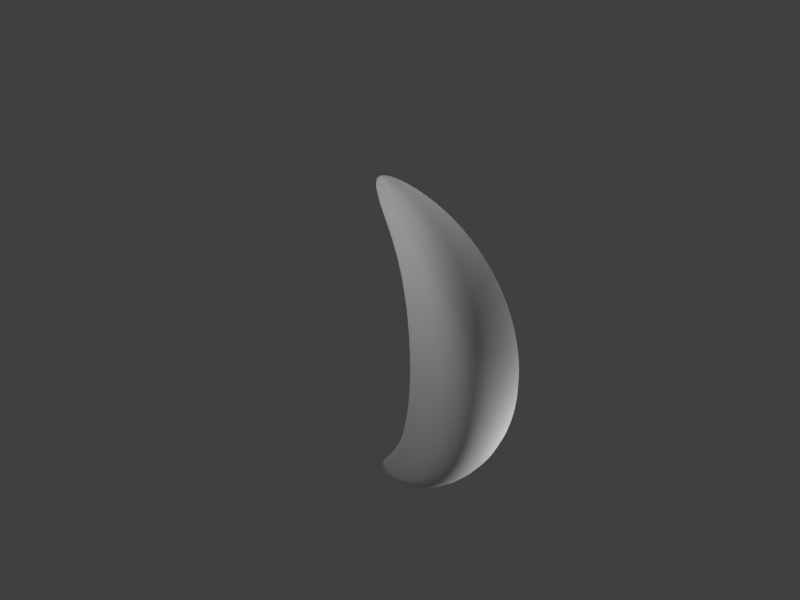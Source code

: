 # Source: BurgerTime.blend  (saved by Blender 2.72.0; exported with 4.5.12 LTS)
import bpy
from mathutils import Matrix  # noqa: F401  (used for matrix-valued properties, if any)

bpy.ops.wm.read_factory_settings(use_empty=True)
scene = bpy.context.scene
scene.name = 'Scene'

# ---- collections
col_collection_1 = bpy.data.collections.new('Collection 1'); scene.collection.children.link(col_collection_1)
col_collection_1.hide_render = True
col_collection_1.hide_viewport = True
col_collection_2 = bpy.data.collections.new('Collection 2'); scene.collection.children.link(col_collection_2)
col_collection_2.hide_render = True
col_collection_2.hide_viewport = True
col_collection_3 = bpy.data.collections.new('Collection 3'); scene.collection.children.link(col_collection_3)

# ---- materials (node trees are filled in below, after node groups)
mat_material = bpy.data.materials.new('Material')
mat_material.alpha_threshold = 0.0
mat_material.use_transparent_shadow = False
mat_material.roughness = 0.5
mat_material.line_color = (0.0, 0.0, 0.0, 1.0)
mat_material_001 = bpy.data.materials.new('Material.001')
mat_material_001.alpha_threshold = 0.0
mat_material_001.use_transparent_shadow = False
mat_material_001.roughness = 0.5
mat_material_001.specular_intensity = 1.0

# ---- material node trees

# ---- world
world_world = bpy.data.worlds.new('World'); scene.world = world_world
world_world.color = (0.05088, 0.05088, 0.05088)
world_world.use_sun_shadow = False
world_world.sun_shadow_jitter_overblur = 0.0
world_world.cycles.sampling_method = 'MANUAL'
world_world.cycles.sample_map_resolution = 256

# ---- cameras
cam_camera = bpy.data.cameras.new('Camera')
cam_camera.clip_end = 100.0
cam_camera.lens = 35.0
cam_camera.sensor_width = 32.0
cam_camera.sensor_height = 18.0
cam_camera.ortho_scale = 7.314
cam_camera.dof.focus_distance = 0.0
cam_camera.dof.aperture_fstop = 128.0

# ---- lights
light_point_002 = bpy.data.lights.new('Point.002', 'POINT')
light_point_002.transmission_factor = 0.0
light_point_002.energy = 100.0
light_point_002.shadow_buffer_clip_start = 0.5
light_point_002.shadow_soft_size = 0.1
light_point_002.shadow_maximum_resolution = 0.006
light_point_002.use_absolute_resolution = True
light_point_002.cycles.use_multiple_importance_sampling = False
light_point_001 = bpy.data.lights.new('Point.001', 'POINT')
light_point_001.transmission_factor = 0.0
light_point_001.energy = 100.0
light_point_001.shadow_buffer_clip_start = 0.5
light_point_001.shadow_soft_size = 0.1
light_point_001.shadow_maximum_resolution = 0.006
light_point_001.use_absolute_resolution = True
light_point_001.cycles.use_multiple_importance_sampling = False
light_point = bpy.data.lights.new('Point', 'POINT')
light_point.transmission_factor = 0.0
light_point.energy = 100.0
light_point.shadow_buffer_clip_start = 0.5
light_point.shadow_soft_size = 0.1
light_point.shadow_maximum_resolution = 0.006
light_point.use_absolute_resolution = True
light_point.cycles.use_multiple_importance_sampling = False

# ---- meshes
me_cube = bpy.data.meshes.new('Cube')
me_cube.from_pydata([(-2.945e-07, 1.0, 4.768e-07), (-7.451e-09, 1.0, 2.0), (2.0, 1.0, 2.0), (2.0, 1.0, -4.47e-07), (-6.278e-07, 1.192e-07, 7.153e-07), (7.321e-07, 5.395e-14, 2.0), (2.0, 2.871e-07, 2.0), (2.0, 4.848e-07, 2.98e-08)], [], [(0, 3, 2, 1), (4, 5, 6, 7), (0, 1, 5, 4), (2, 3, 7, 6), (4, 7, 3, 0)])
_uv = me_cube.uv_layers.new(name='UVMap')
_uv.uv.foreach_set('vector', [0.4917, 0.2867, 0.5598, 0.2867, 0.5598, 0.2331, 0.4917, 0.2331, 0.3485, 0.5927, 0.3485, 0.7817, 0.6464, 0.7817, 0.6464, 0.5927, 0.1992, 0.2464, 0.8016, 0.2464, 0.8016, 0.6808, 0.1992, 0.6808, 0.1996, 0.2464, 0.8008, 0.2464, 0.8008, 0.6808, 0.1996, 0.6808, 0.1992, 0.6808, 0.8008, 0.6808, 0.8008, 0.2464, 0.1992, 0.2464])
me_cube.materials.append(mat_material)
me_cube.use_remesh_preserve_volume = False
me_cube.use_remesh_preserve_attributes = False
me_cube.use_mirror_vertex_groups = False
me_cube.update()
me_circle = bpy.data.meshes.new('Circle')
me_circle.from_pydata([(-0.5, 0.15, 0.866), (-1.0, 0.15, 0.0), (-0.5, 0.15, -0.866), (0.5, 0.15, -0.866), (1.0, 0.15, 1.192e-07), (0.5, 0.15, 0.866), (-0.5, -0.15, 0.866), (-1.0, -0.15, 0.0), (-0.5, -0.15, -0.866), (0.5, -0.15, -0.866), (1.0, -0.15, 1.192e-07), (0.5, -0.15, 0.866)], [], [(3, 4, 10, 9), (2, 3, 9, 8), (1, 2, 8, 7), (5, 0, 6, 11), (0, 1, 7, 6), (4, 5, 11, 10), (10, 11, 9), (9, 11, 6, 8), (7, 8, 6), (1, 0, 2), (4, 3, 5), (3, 2, 0, 5)])
_uv = me_circle.uv_layers.new(name='UVMap')
_uv.uv.foreach_set('vector', [0.8818, 0.3572, 0.9925, 0.3572, 0.9925, 0.3892, 0.8818, 0.3892, 0.8818, 0.3572, 0.9925, 0.3572, 0.9925, 0.3892, 0.8818, 0.3892, 0.9925, 0.3892, 0.8818, 0.3892, 0.8818, 0.3572, 0.9925, 0.3572, 0.9925, 0.3892, 0.8818, 0.3892, 0.8818, 0.3572, 0.9925, 0.3572, 0.9925, 0.3892, 0.8818, 0.3892, 0.8818, 0.3572, 0.9925, 0.3572, 0.8818, 0.3572, 0.9925, 0.3572, 0.9925, 0.3892, 0.8818, 0.3892, 0.8574, 0.4515, 0.8039, 0.4851, 0.8696, 0.3419, 0.8696, 0.3419, 0.8039, 0.4851, 0.7626, 0.4092, 0.8283, 0.266, 0.7748, 0.2997, 0.8283, 0.266, 0.7626, 0.4092, 0.7748, 0.2997, 0.7626, 0.4092, 0.8283, 0.266, 0.8574, 0.4515, 0.8696, 0.3419, 0.8039, 0.4851, 0.8696, 0.3419, 0.8283, 0.266, 0.7626, 0.4092, 0.8039, 0.4851])
me_circle.use_remesh_preserve_volume = False
me_circle.use_remesh_preserve_attributes = False
me_circle.use_mirror_vertex_groups = False
me_circle.update()
me_cube_008 = bpy.data.meshes.new('Cube.008')
me_cube_008.from_pydata([(-1.0, -1.0, -1.0), (-1.0, 1.0, -1.0), (1.0, 1.0, -1.0), (1.0, -1.0, -1.0), (-1.0, -1.0, 1.0), (-1.0, 1.0, 1.0), (1.0, 1.0, 1.0), (1.0, -1.0, 1.0)], [], [(4, 5, 1, 0), (5, 6, 2, 1), (6, 7, 3, 2), (7, 4, 0, 3), (0, 1, 2, 3), (7, 6, 5, 4)])
me_cube_008.use_remesh_preserve_volume = False
me_cube_008.use_remesh_preserve_attributes = False
me_cube_008.use_mirror_vertex_groups = False
me_cube_008.update()
me_cube_007 = bpy.data.meshes.new('Cube.007')
me_cube_007.from_pydata([(-1.0, -1.0, -1.0), (-1.0, 1.0, -1.0), (1.0, 1.0, -1.0), (1.0, -1.0, -1.0), (-1.0, -1.0, 1.0), (-1.0, 1.0, 1.0), (1.0, 1.0, 1.0), (1.0, -1.0, 1.0)], [], [(4, 5, 1, 0), (5, 6, 2, 1), (6, 7, 3, 2), (7, 4, 0, 3), (0, 1, 2, 3), (7, 6, 5, 4)])
me_cube_007.use_remesh_preserve_volume = False
me_cube_007.use_remesh_preserve_attributes = False
me_cube_007.use_mirror_vertex_groups = False
me_cube_007.update()
me_cube_006 = bpy.data.meshes.new('Cube.006')
me_cube_006.from_pydata([(-1.0, -1.0, -1.0), (-1.0, 1.0, -1.0), (1.0, 1.0, -1.0), (1.0, -1.0, -1.0), (-1.0, -1.0, 1.0), (-1.0, 1.0, 1.0), (1.0, 1.0, 1.0), (1.0, -1.0, 1.0)], [], [(4, 5, 1, 0), (5, 6, 2, 1), (6, 7, 3, 2), (7, 4, 0, 3), (0, 1, 2, 3), (7, 6, 5, 4)])
me_cube_006.use_remesh_preserve_volume = False
me_cube_006.use_remesh_preserve_attributes = False
me_cube_006.use_mirror_vertex_groups = False
me_cube_006.update()
me_cube_005 = bpy.data.meshes.new('Cube.005')
me_cube_005.from_pydata([(-1.0, -1.0, -1.0), (-1.0, 1.0, -1.0), (1.0, 1.0, -1.0), (1.0, -1.0, -1.0), (-1.0, -1.0, 1.0), (-1.0, 1.0, 1.0), (1.0, 1.0, 1.0), (1.0, -1.0, 1.0)], [], [(4, 5, 1, 0), (5, 6, 2, 1), (6, 7, 3, 2), (7, 4, 0, 3), (0, 1, 2, 3), (7, 6, 5, 4)])
me_cube_005.use_remesh_preserve_volume = False
me_cube_005.use_remesh_preserve_attributes = False
me_cube_005.use_mirror_vertex_groups = False
me_cube_005.update()
me_cube_004 = bpy.data.meshes.new('Cube.004')
me_cube_004.from_pydata([(-1.0, -1.0, -1.0), (-1.0, 1.0, -1.0), (1.0, 1.0, -1.0), (1.0, -1.0, -1.0), (-1.0, -1.0, 1.0), (-1.0, 1.0, 1.0), (1.0, 1.0, 1.0), (1.0, -1.0, 1.0)], [], [(4, 5, 1, 0), (5, 6, 2, 1), (6, 7, 3, 2), (7, 4, 0, 3), (0, 1, 2, 3), (7, 6, 5, 4)])
me_cube_004.use_remesh_preserve_volume = False
me_cube_004.use_remesh_preserve_attributes = False
me_cube_004.use_mirror_vertex_groups = False
me_cube_004.update()
me_cube_003 = bpy.data.meshes.new('Cube.003')
me_cube_003.from_pydata([(-1.0, -1.0, -1.0), (-1.0, 1.0, -1.0), (1.0, 1.0, -1.0), (1.0, -1.0, -1.0), (-1.0, -1.0, 1.0), (-1.0, 1.0, 1.0), (1.0, 1.0, 1.0), (1.0, -1.0, 1.0)], [], [(4, 5, 1, 0), (5, 6, 2, 1), (6, 7, 3, 2), (7, 4, 0, 3), (0, 1, 2, 3), (7, 6, 5, 4)])
me_cube_003.use_remesh_preserve_volume = False
me_cube_003.use_remesh_preserve_attributes = False
me_cube_003.use_mirror_vertex_groups = False
me_cube_003.update()
me_cube_002 = bpy.data.meshes.new('Cube.002')
me_cube_002.from_pydata([(-1.0, -1.0, -1.0), (-1.0, 1.0, -1.0), (1.0, 1.0, -1.0), (1.0, -1.0, -1.0), (-1.0, -1.0, 1.0), (-1.0, 1.0, 1.0), (1.0, 1.0, 1.0), (1.0, -1.0, 1.0)], [], [(4, 5, 1, 0), (5, 6, 2, 1), (6, 7, 3, 2), (7, 4, 0, 3), (0, 1, 2, 3), (7, 6, 5, 4)])
me_cube_002.use_remesh_preserve_volume = False
me_cube_002.use_remesh_preserve_attributes = False
me_cube_002.use_mirror_vertex_groups = False
me_cube_002.update()
me_cube_001 = bpy.data.meshes.new('Cube.001')
me_cube_001.from_pydata([(-1.0, -1.0, -1.0), (-1.0, 1.0, -1.0), (1.0, 1.0, -1.0), (1.0, -1.0, -1.0), (-1.0, -1.0, 1.0), (-1.0, 1.0, 1.0), (1.0, 1.0, 1.0), (1.0, -1.0, 1.0)], [], [(4, 5, 1, 0), (5, 6, 2, 1), (6, 7, 3, 2), (7, 4, 0, 3), (0, 1, 2, 3), (7, 6, 5, 4)])
me_cube_001.use_remesh_preserve_volume = False
me_cube_001.use_remesh_preserve_attributes = False
me_cube_001.use_mirror_vertex_groups = False
me_cube_001.update()
me_circle_001 = bpy.data.meshes.new('Circle.001')
me_circle_001.from_pydata([(0.9474, 0.2805, 0.1951), (0.8924, 0.2658, 0.3827), (0.8031, 0.2419, 0.5556), (0.683, 0.2097, 0.7071), (0.5366, 0.1705, 0.8315), (0.3696, 0.1257, 0.9239), (0.1884, 0.07718, 0.9808), (0.371, 0.1261, 0.4033), (0.3371, 0.117, 0.5247), (0.3947, 0.1324, 0.2831), (0.2889, 0.1041, 0.6307), (0.2176, 0.08498, 0.7438), (0.1317, 0.06198, 0.853), (0.4115, 0.1369, 0.1223), (0.9474, -0.2806, 0.1951), (0.8924, -0.2658, 0.3827), (0.8031, -0.2419, 0.5556), (0.683, -0.2097, 0.7071), (0.5366, -0.1705, 0.8315), (0.3697, -0.1258, 0.9239), (0.1884, -0.07722, 0.9808), (0.371, -0.1261, 0.4033), (0.3371, -0.117, 0.5247), (0.3947, -0.1325, 0.2831), (0.2889, -0.1041, 0.6307), (0.2176, -0.08502, 0.7438), (0.1318, -0.06203, 0.853), (0.4115, -0.137, 0.1223), (0.4115, -0.137, -0.1223), (0.1318, -0.06203, -0.853), (0.2176, -0.08502, -0.7438), (0.2889, -0.1041, -0.6307), (0.3947, -0.1325, -0.2831), (0.3371, -0.117, -0.5247), (0.371, -0.1261, -0.4033), (0.1884, -0.07722, -0.9808), (0.3697, -0.1258, -0.9239), (0.5366, -0.1705, -0.8315), (0.683, -0.2097, -0.7071), (0.8031, -0.2419, -0.5556), (0.8924, -0.2658, -0.3827), (0.9474, -0.2806, -0.1951), (0.4115, 0.1369, -0.1223), (0.1317, 0.06198, -0.853), (0.2176, 0.08498, -0.7438), (0.2889, 0.1041, -0.6307), (0.3947, 0.1324, -0.2831), (0.3371, 0.117, -0.5247), (0.371, 0.1261, -0.4033), (0.1884, 0.07718, -0.9808), (0.3696, 0.1257, -0.9239), (0.5366, 0.1705, -0.8315), (0.683, 0.2097, -0.7071), (0.8031, 0.2419, -0.5556), (0.8924, 0.2658, -0.3827), (0.9474, 0.2805, -0.1951), (-0.008204, -2.062e-05, -1.002), (0.9659, 0.2855, 0.0), (0.4129, 0.1373, 0.0), (0.9659, -0.2855, 0.0), (0.4129, -0.1374, 0.0), (0.439, -2.069e-05, 0.1223), (0.4211, -2.068e-05, 0.2831), (-0.008204, -2.062e-05, 1.002), (0.2108, -2.062e-05, 0.9808), (0.764, -2.06e-05, 0.7071), (0.8984, -2.066e-05, 0.5556), (0.2321, -2.066e-05, 0.7438), (0.1405, -2.061e-05, 0.853), (0.3597, -2.068e-05, 0.5247), (0.3082, -2.066e-05, 0.6307), (0.6003, -2.062e-05, 0.8315), (1.06, -2.069e-05, 0.1951), (0.3958, -2.069e-05, 0.4033), (0.9983, -2.063e-05, 0.3827), (0.4135, -2.06e-05, 0.9239), (0.3597, -2.068e-05, -0.5247), (0.4405, -2.066e-05, 0.0), (0.8984, -2.066e-05, -0.5556), (0.4211, -2.068e-05, -0.2831), (1.06, -2.069e-05, -0.1951), (0.764, -2.06e-05, -0.7071), (0.6003, -2.062e-05, -0.8315), (0.1405, -2.061e-05, -0.853), (0.3082, -2.066e-05, -0.6307), (0.439, -2.069e-05, -0.1223), (0.2321, -2.066e-05, -0.7438), (0.2108, -2.062e-05, -0.9808), (1.081, -2.066e-05, 0.0), (0.3958, -2.069e-05, -0.4033), (0.9983, -2.063e-05, -0.3827), (0.4135, -2.06e-05, -0.9239), (0.2556, -0.09521, 0.7888), (0.4236, -0.1402, 0.5703), (0.5191, -0.1658, 0.308), (0.5512, -0.1744, 0.0), (0.5454, -0.1729, -0.1405), (0.479, -0.1551, -0.4414), (0.2556, -0.09521, -0.7888), (0.479, -0.1551, 0.4414), (0.3508, -0.1207, 0.6809), (0.1459, -0.06582, 0.8849), (0.5191, -0.1658, -0.308), (0.4236, -0.1402, -0.5703), (0.1459, -0.06582, -0.8849), (0.3508, -0.1207, -0.6809), (0.5454, -0.1729, 0.1405), (0.3508, 0.1207, 0.6809), (0.5191, 0.1658, 0.308), (0.5454, 0.1728, -0.1405), (0.479, 0.155, -0.4414), (0.4236, 0.1402, -0.5703), (0.3508, 0.1207, -0.6809), (0.5191, 0.1658, -0.308), (0.5454, 0.1728, 0.1405), (0.5511, 0.1744, 0.0), (0.4236, 0.1402, 0.5703), (0.479, 0.155, 0.4414), (0.2556, 0.09517, -0.7888), (0.1459, 0.06578, 0.8849), (0.1459, 0.06578, -0.8849), (0.2556, 0.09517, 0.7888)], [], [(97, 103, 38, 39), (102, 32, 34, 97), (96, 102, 40, 41), (95, 60, 28, 96), (43, 120, 49, 56), (118, 120, 43, 44), (112, 51, 50, 118), (111, 52, 51, 112), (61, 27, 23, 62), (65, 17, 16, 66), (67, 25, 26, 68), (69, 22, 24, 70), (71, 18, 17, 65), (73, 21, 22, 69), (74, 15, 14, 72), (62, 23, 21, 73), (75, 19, 18, 71), (64, 20, 19, 75), (66, 16, 15, 74), (70, 24, 25, 67), (78, 90, 40, 39), (89, 76, 33, 34), (81, 78, 39, 38), (82, 81, 38, 37), (76, 84, 31, 33), (79, 89, 34, 32), (106, 94, 23, 27), (84, 86, 30, 31), (77, 85, 28, 60), (87, 91, 36, 35), (99, 93, 22, 21), (86, 83, 29, 30), (91, 82, 37, 36), (93, 100, 24, 22), (90, 80, 41, 40), (85, 79, 32, 28), (80, 88, 59, 41), (100, 92, 25, 24), (77, 60, 27, 61), (72, 14, 59, 88), (121, 11, 12, 119), (95, 106, 27, 60), (94, 99, 21, 23), (92, 101, 26, 25), (103, 33, 31, 105), (113, 54, 53, 110), (98, 30, 29, 104), (110, 53, 52, 111), (105, 98, 36, 37), (117, 7, 8, 116), (115, 57, 55, 109), (108, 9, 7, 117), (109, 55, 54, 113), (13, 61, 62, 9), (3, 65, 66, 2), (11, 67, 68, 12), (8, 69, 70, 10), (4, 71, 65, 3), (7, 73, 69, 8), (1, 74, 72, 0), (9, 62, 73, 7), (5, 75, 71, 4), (6, 64, 75, 5), (2, 66, 74, 1), (10, 70, 67, 11), (53, 54, 90, 78), (48, 47, 76, 89), (52, 53, 78, 81), (51, 52, 81, 82), (47, 45, 84, 76), (46, 48, 89, 79), (45, 44, 86, 84), (58, 42, 85, 77), (49, 50, 91, 87), (44, 43, 83, 86), (50, 51, 82, 91), (54, 55, 80, 90), (42, 46, 79, 85), (55, 57, 88, 80), (58, 77, 61, 13), (0, 72, 88, 57), (107, 10, 11, 121), (114, 13, 9, 108), (116, 8, 10, 107), (115, 58, 13, 114), (68, 26, 63), (83, 56, 29), (64, 63, 20), (63, 64, 6), (87, 35, 56), (56, 49, 87), (63, 26, 101, 20), (12, 63, 6, 119), (56, 35, 104, 29), (12, 68, 63), (43, 56, 83), (34, 33, 103, 97), (40, 102, 97, 39), (28, 32, 102, 96), (59, 95, 96, 41), (14, 15, 94, 106), (16, 17, 93, 99), (17, 18, 100, 93), (18, 19, 92, 100), (59, 14, 106, 95), (15, 16, 99, 94), (19, 20, 101, 92), (38, 103, 105, 37), (36, 98, 104, 35), (31, 30, 98, 105), (50, 49, 120, 118), (45, 112, 118, 44), (47, 111, 112, 45), (5, 121, 119, 6), (46, 113, 110, 48), (48, 110, 111, 47), (2, 117, 116, 3), (58, 115, 109, 42), (1, 108, 117, 2), (42, 109, 113, 46), (4, 107, 121, 5), (0, 114, 108, 1), (3, 116, 107, 4), (57, 115, 114, 0)])
me_circle_001.polygons.foreach_set('use_smooth', [True] * 124)
me_circle_001.materials.append(mat_material_001)
me_circle_001.use_remesh_preserve_volume = False
me_circle_001.use_remesh_preserve_attributes = False
me_circle_001.use_mirror_vertex_groups = False
me_circle_001.update()

# ---- objects
ob_cube = bpy.data.objects.new('Cube', me_cube)
ob_camera = bpy.data.objects.new('Camera', cam_camera)
ob_circle = bpy.data.objects.new('Circle', me_circle)
ob_cube_008 = bpy.data.objects.new('Cube.008', me_cube_008)
ob_cube_007 = bpy.data.objects.new('Cube.007', me_cube_007)
ob_cube_006 = bpy.data.objects.new('Cube.006', me_cube_006)
ob_cube_005 = bpy.data.objects.new('Cube.005', me_cube_005)
ob_cube_004 = bpy.data.objects.new('Cube.004', me_cube_004)
ob_cube_003 = bpy.data.objects.new('Cube.003', me_cube_003)
ob_cube_002 = bpy.data.objects.new('Cube.002', me_cube_002)
ob_cube_001 = bpy.data.objects.new('Cube.001', me_cube_001)
ob_point_002 = bpy.data.objects.new('Point.002', light_point_002)
ob_point_001 = bpy.data.objects.new('Point.001', light_point_001)
ob_point = bpy.data.objects.new('Point', light_point)
ob_circle_001 = bpy.data.objects.new('Circle.001', me_circle_001)

# ---- transforms, parenting, visibility, modifiers, constraints
ob_cube.location = (0.0, 0.0, 0.0)
ob_cube.rotation_euler = (-5.625e-16, 7.451e-09, 3.142)
ob_cube.lock_rotations_4d = False
ob_cube.empty_display_type = 'ARROWS'
ob_cube.lineart.crease_threshold = 0.0
ob_camera.location = (7.481, -6.508, 5.344)
ob_camera.rotation_euler = (1.109, 0.01082, 0.8149)
ob_camera.lock_rotations_4d = False
ob_camera.empty_display_type = 'ARROWS'
ob_camera.color = (0.0, 0.0, 0.0, 0.0)
ob_camera.display_type = 'WIRE'
ob_camera.lineart.crease_threshold = 0.0
ob_circle.location = (0.0, 0.0, 0.0)
ob_circle.lineart.crease_threshold = 0.0
ob_cube_008.location = (-5.048, 1.844, 6.989)
ob_cube_008.rotation_euler = (0.0, -0.0, -0.4182)
ob_cube_008.lineart.crease_threshold = 0.0
ob_cube_007.location = (-10.08, 3.779, 6.989)
ob_cube_007.rotation_euler = (0.0, -0.0, 0.1383)
ob_cube_007.scale = (1.614, 1.614, 1.614)
ob_cube_007.lineart.crease_threshold = 0.0
ob_cube_006.location = (6.028, 7.882, 1.818)
ob_cube_006.rotation_euler = (0.0, -0.0, 0.1383)
ob_cube_006.scale = (1.614, 1.614, 1.614)
ob_cube_006.lineart.crease_threshold = 0.0
ob_cube_005.location = (11.07, 5.948, 1.818)
ob_cube_005.rotation_euler = (0.0, -0.0, -0.4182)
ob_cube_005.lineart.crease_threshold = 0.0
ob_cube_004.location = (13.73, -6.763, 1.818)
ob_cube_004.rotation_euler = (0.0, -0.0, -0.4182)
ob_cube_004.lineart.crease_threshold = 0.0
ob_cube_003.location = (8.697, -4.828, 1.818)
ob_cube_003.rotation_euler = (0.0, -0.0, 0.1383)
ob_cube_003.scale = (1.614, 1.614, 1.614)
ob_cube_003.lineart.crease_threshold = 0.0
ob_cube_002.location = (-3.379, -8.598, 1.818)
ob_cube_002.rotation_euler = (0.0, -0.0, 0.1383)
ob_cube_002.scale = (1.614, 1.614, 1.614)
ob_cube_002.lineart.crease_threshold = 0.0
ob_cube_001.location = (1.658, -10.53, 1.818)
ob_cube_001.rotation_euler = (0.0, -0.0, -0.4182)
ob_cube_001.lineart.crease_threshold = 0.0
ob_point_002.location = (1.061, 1.146, 5.111)
ob_point_002.lineart.crease_threshold = 0.0
ob_point_001.location = (3.703, 1.006, -1.397)
ob_point_001.lineart.crease_threshold = 0.0
ob_point.location = (0.0, -2.909, 2.245)
ob_point.lineart.crease_threshold = 0.0
ob_circle_001.location = (0.0, 0.0, 0.0)
ob_circle_001.rotation_euler = (0.0, -0.0, 6.283)
ob_circle_001.scale = (2.148, 2.148, 2.148)
ob_circle_001.lineart.crease_threshold = 0.0
_m = ob_circle_001.modifiers.new('Subsurf', 'SUBSURF')
_m.uv_smooth = 'PRESERVE_CORNERS'
_m.quality = 2
_m.levels = 2
_m.show_only_control_edges = False

# ---- collection membership
col_collection_1.objects.link(ob_cube)
col_collection_1.objects.link(ob_camera)
col_collection_2.objects.link(ob_circle)
col_collection_3.objects.link(ob_cube_008)
col_collection_3.objects.link(ob_cube_007)
col_collection_3.objects.link(ob_cube_006)
col_collection_3.objects.link(ob_cube_005)
col_collection_3.objects.link(ob_cube_004)
col_collection_3.objects.link(ob_cube_003)
col_collection_3.objects.link(ob_cube_002)
col_collection_3.objects.link(ob_cube_001)
col_collection_3.objects.link(ob_point_002)
col_collection_3.objects.link(ob_point_001)
col_collection_3.objects.link(ob_point)
col_collection_3.objects.link(ob_circle_001)

# ---- scene / render settings (as saved in the file)
scene.camera = ob_camera
scene.frame_start = 0; scene.frame_end = 30; scene.frame_set(30)
scene.render.engine = 'BLENDER_EEVEE_NEXT'
scene.render.resolution_x = 640
scene.render.resolution_y = 480
scene.render.resolution_percentage = 50
scene.render.dither_intensity = 0.0
scene.cycles.use_denoising = False
scene.cycles.samples = 10
scene.cycles.sampling_pattern = 'TABULATED_SOBOL'
scene.cycles.light_sampling_threshold = 0.0
scene.cycles.use_adaptive_sampling = False
scene.cycles.use_light_tree = False
scene.cycles.blur_glossy = 0.0
scene.cycles.pixel_filter_type = 'GAUSSIAN'
scene.cycles.sample_clamp_indirect = 0.0
scene.view_settings.view_transform = 'Standard'
bpy.context.view_layer.update()
